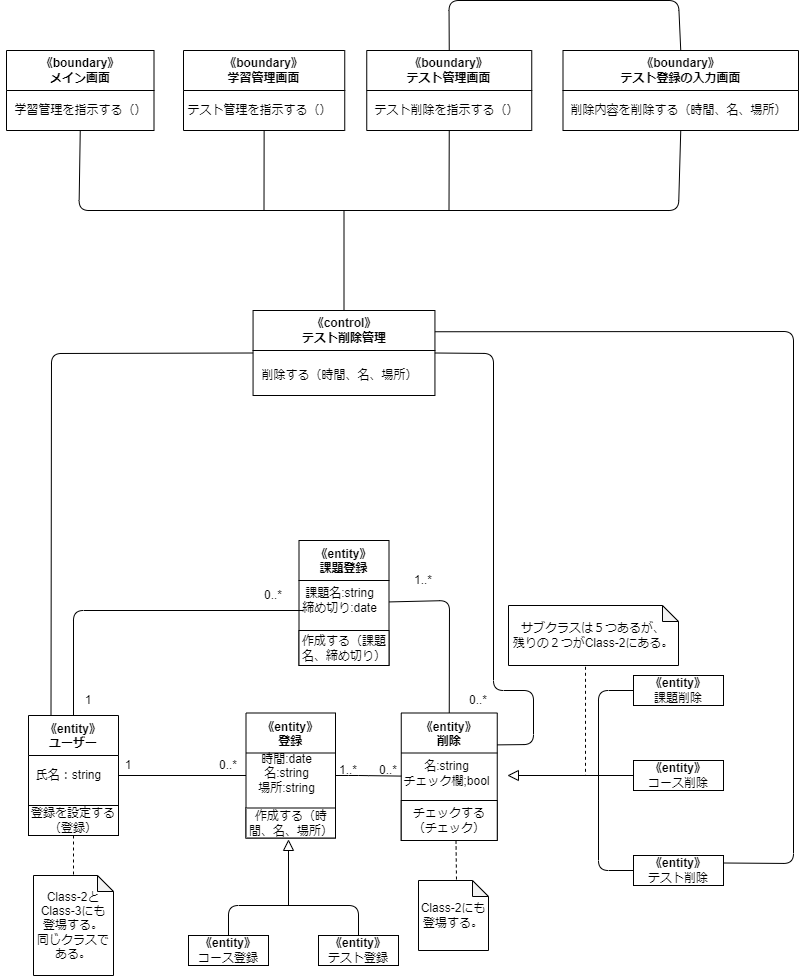

The diagram above was exported from draw.io. Its source (the exported page's mxGraphModel, read from the mxfile embedded in the PNG):
<mxGraphModel dx="1360" dy="800" grid="1" gridSize="10" guides="1" tooltips="1" connect="1" arrows="1" fold="1" page="1" pageScale="1" pageWidth="827" pageHeight="1169" math="0" shadow="0">
  <root>
    <mxCell id="0" />
    <mxCell id="1" parent="0" />
    <mxCell id="2" value="《entity》&#10;登録" style="swimlane;startSize=40;" vertex="1" parent="1">
      <mxGeometry x="262.5" y="752.5" width="89.5" height="125" as="geometry" />
    </mxCell>
    <mxCell id="3" value="時間:date&lt;br&gt;名:string&lt;br&gt;場所:string" style="text;html=1;align=center;verticalAlign=middle;resizable=0;points=[];autosize=1;strokeColor=none;fillColor=none;" vertex="1" parent="2">
      <mxGeometry y="30" width="80" height="60" as="geometry" />
    </mxCell>
    <mxCell id="4" value="作成する（時間、名、場所）" style="rounded=0;whiteSpace=wrap;html=1;" vertex="1" parent="2">
      <mxGeometry y="95" width="89.5" height="30" as="geometry" />
    </mxCell>
    <mxCell id="5" value="《entity》&#10;課題登録" style="swimlane;startSize=40;" vertex="1" parent="1">
      <mxGeometry x="315.5" y="580" width="90" height="125" as="geometry" />
    </mxCell>
    <mxCell id="6" value="課題名:string&lt;br&gt;締め切り:date" style="text;html=1;align=center;verticalAlign=middle;resizable=0;points=[];autosize=1;strokeColor=none;fillColor=none;" vertex="1" parent="5">
      <mxGeometry x="-10" y="40" width="100" height="40" as="geometry" />
    </mxCell>
    <mxCell id="7" value="作成する（課題名、締め切り）" style="rounded=0;whiteSpace=wrap;html=1;" vertex="1" parent="5">
      <mxGeometry y="90" width="90" height="35" as="geometry" />
    </mxCell>
    <mxCell id="8" value="《entity》&#10;削除" style="swimlane;startSize=40;" vertex="1" parent="1">
      <mxGeometry x="417.75" y="752.5" width="96" height="127.5" as="geometry" />
    </mxCell>
    <mxCell id="9" value="名:string&lt;br&gt;チェック欄;bool" style="text;html=1;align=center;verticalAlign=middle;resizable=0;points=[];autosize=1;strokeColor=none;fillColor=none;" vertex="1" parent="8">
      <mxGeometry x="-10" y="40" width="110" height="40" as="geometry" />
    </mxCell>
    <mxCell id="10" value="チェックする（チェック）" style="rounded=0;whiteSpace=wrap;html=1;" vertex="1" parent="8">
      <mxGeometry y="87.5" width="96" height="40" as="geometry" />
    </mxCell>
    <mxCell id="11" value="" style="endArrow=none;html=1;entryX=0.5;entryY=0;entryDx=0;entryDy=0;" edge="1" parent="1" source="5" target="8">
      <mxGeometry width="50" height="50" relative="1" as="geometry">
        <mxPoint x="375" y="665" as="sourcePoint" />
        <mxPoint x="425" y="615" as="targetPoint" />
        <Array as="points">
          <mxPoint x="466" y="640" />
        </Array>
      </mxGeometry>
    </mxCell>
    <mxCell id="12" value="&lt;span style=&quot;font-weight: 700;&quot;&gt;《entity》&lt;/span&gt;&lt;br&gt;課題削除" style="rounded=0;whiteSpace=wrap;html=1;" vertex="1" parent="1">
      <mxGeometry x="650" y="715" width="90" height="30" as="geometry" />
    </mxCell>
    <mxCell id="13" value="&lt;span style=&quot;font-weight: 700;&quot;&gt;《entity》&lt;/span&gt;&lt;br&gt;コース削除" style="rounded=0;whiteSpace=wrap;html=1;" vertex="1" parent="1">
      <mxGeometry x="650" y="800" width="90" height="30" as="geometry" />
    </mxCell>
    <mxCell id="14" value="&lt;span style=&quot;font-weight: 700;&quot;&gt;《entity》&lt;/span&gt;&lt;br&gt;テスト削除" style="rounded=0;whiteSpace=wrap;html=1;" vertex="1" parent="1">
      <mxGeometry x="650" y="895" width="90" height="30" as="geometry" />
    </mxCell>
    <mxCell id="15" value="" style="endArrow=none;html=1;" edge="1" parent="1" source="2" target="8">
      <mxGeometry width="50" height="50" relative="1" as="geometry">
        <mxPoint x="350" y="850" as="sourcePoint" />
        <mxPoint x="395" y="805" as="targetPoint" />
        <Array as="points">
          <mxPoint x="375" y="815" />
        </Array>
      </mxGeometry>
    </mxCell>
    <mxCell id="16" value="&lt;span style=&quot;font-weight: 700;&quot;&gt;《entity》&lt;/span&gt;&lt;br&gt;コース登録" style="rounded=0;whiteSpace=wrap;html=1;" vertex="1" parent="1">
      <mxGeometry x="205" y="975" width="80" height="30" as="geometry" />
    </mxCell>
    <mxCell id="17" value="&lt;span style=&quot;font-weight: 700;&quot;&gt;《entity》&lt;/span&gt;&lt;br&gt;テスト登録" style="rounded=0;whiteSpace=wrap;html=1;" vertex="1" parent="1">
      <mxGeometry x="335" y="975" width="80" height="30" as="geometry" />
    </mxCell>
    <mxCell id="18" value="1..*" style="text;html=1;strokeColor=none;fillColor=none;align=center;verticalAlign=middle;whiteSpace=wrap;rounded=0;" vertex="1" parent="1">
      <mxGeometry x="410" y="605" width="60" height="30" as="geometry" />
    </mxCell>
    <mxCell id="19" value="1..*" style="text;html=1;strokeColor=none;fillColor=none;align=center;verticalAlign=middle;whiteSpace=wrap;rounded=0;" vertex="1" parent="1">
      <mxGeometry x="335" y="795" width="60" height="30" as="geometry" />
    </mxCell>
    <mxCell id="20" value="0..*" style="text;html=1;strokeColor=none;fillColor=none;align=center;verticalAlign=middle;whiteSpace=wrap;rounded=0;" vertex="1" parent="1">
      <mxGeometry x="375" y="795" width="60" height="30" as="geometry" />
    </mxCell>
    <mxCell id="21" value="0..*" style="text;html=1;strokeColor=none;fillColor=none;align=center;verticalAlign=middle;whiteSpace=wrap;rounded=0;" vertex="1" parent="1">
      <mxGeometry x="465" y="725" width="60" height="30" as="geometry" />
    </mxCell>
    <mxCell id="22" value="" style="endArrow=none;html=1;exitX=0.5;exitY=0;exitDx=0;exitDy=0;entryX=0.5;entryY=0;entryDx=0;entryDy=0;" edge="1" parent="1" source="16" target="17">
      <mxGeometry width="50" height="50" relative="1" as="geometry">
        <mxPoint x="405" y="865" as="sourcePoint" />
        <mxPoint x="455" y="815" as="targetPoint" />
        <Array as="points">
          <mxPoint x="245" y="945" />
          <mxPoint x="375" y="945" />
        </Array>
      </mxGeometry>
    </mxCell>
    <mxCell id="23" value="" style="endArrow=none;html=1;entryX=0;entryY=0.5;entryDx=0;entryDy=0;exitX=0;exitY=0.5;exitDx=0;exitDy=0;" edge="1" parent="1" source="14" target="12">
      <mxGeometry width="50" height="50" relative="1" as="geometry">
        <mxPoint x="615" y="875" as="sourcePoint" />
        <mxPoint x="615" y="795" as="targetPoint" />
        <Array as="points">
          <mxPoint x="615" y="910" />
          <mxPoint x="615" y="730" />
        </Array>
      </mxGeometry>
    </mxCell>
    <mxCell id="24" value="" style="endArrow=none;html=1;entryX=0;entryY=0.5;entryDx=0;entryDy=0;exitX=0;exitY=0.5;exitDx=0;exitDy=0;" edge="1" parent="1" source="25" target="13">
      <mxGeometry width="50" height="50" relative="1" as="geometry">
        <mxPoint x="555" y="815" as="sourcePoint" />
        <mxPoint x="565" y="775" as="targetPoint" />
      </mxGeometry>
    </mxCell>
    <mxCell id="25" value="" style="triangle;whiteSpace=wrap;html=1;direction=west;" vertex="1" parent="1">
      <mxGeometry x="525" y="810" width="10" height="10" as="geometry" />
    </mxCell>
    <mxCell id="26" value="《entity》&#10;ユーザー" style="swimlane;startSize=40;" vertex="1" parent="1">
      <mxGeometry x="45" y="755" width="90" height="120" as="geometry">
        <mxRectangle x="25" y="210" width="90" height="30" as="alternateBounds" />
      </mxGeometry>
    </mxCell>
    <mxCell id="27" value="氏名：string" style="text;html=1;align=center;verticalAlign=middle;resizable=0;points=[];autosize=1;strokeColor=none;fillColor=none;" vertex="1" parent="26">
      <mxGeometry x="-5" y="45" width="90" height="30" as="geometry" />
    </mxCell>
    <mxCell id="28" value="登録を設定する（登録）" style="rounded=0;whiteSpace=wrap;html=1;" vertex="1" parent="26">
      <mxGeometry y="90" width="90" height="30" as="geometry" />
    </mxCell>
    <mxCell id="29" value="" style="endArrow=none;html=1;" edge="1" parent="1" source="26" target="2">
      <mxGeometry width="50" height="50" relative="1" as="geometry">
        <mxPoint x="205" y="845" as="sourcePoint" />
        <mxPoint x="215" y="875" as="targetPoint" />
      </mxGeometry>
    </mxCell>
    <mxCell id="30" value="1" style="text;html=1;strokeColor=none;fillColor=none;align=center;verticalAlign=middle;whiteSpace=wrap;rounded=0;" vertex="1" parent="1">
      <mxGeometry x="115" y="790" width="60" height="30" as="geometry" />
    </mxCell>
    <mxCell id="31" value="0..*" style="text;html=1;strokeColor=none;fillColor=none;align=center;verticalAlign=middle;whiteSpace=wrap;rounded=0;" vertex="1" parent="1">
      <mxGeometry x="215" y="790" width="60" height="30" as="geometry" />
    </mxCell>
    <mxCell id="32" value="" style="endArrow=none;html=1;exitX=0.5;exitY=0;exitDx=0;exitDy=0;entryX=1;entryY=1;entryDx=0;entryDy=0;" edge="1" parent="1" source="26" target="34">
      <mxGeometry width="50" height="50" relative="1" as="geometry">
        <mxPoint x="275" y="755" as="sourcePoint" />
        <mxPoint x="325" y="705" as="targetPoint" />
        <Array as="points">
          <mxPoint x="90" y="650" />
        </Array>
      </mxGeometry>
    </mxCell>
    <mxCell id="33" value="1" style="text;html=1;strokeColor=none;fillColor=none;align=center;verticalAlign=middle;whiteSpace=wrap;rounded=0;" vertex="1" parent="1">
      <mxGeometry x="75" y="725" width="60" height="30" as="geometry" />
    </mxCell>
    <mxCell id="34" value="0..*" style="text;html=1;strokeColor=none;fillColor=none;align=center;verticalAlign=middle;whiteSpace=wrap;rounded=0;" vertex="1" parent="1">
      <mxGeometry x="260" y="620" width="60" height="30" as="geometry" />
    </mxCell>
    <mxCell id="35" value="" style="endArrow=none;dashed=1;html=1;exitX=0.5;exitY=1;exitDx=0;exitDy=0;entryX=0.5;entryY=0;entryDx=0;entryDy=0;entryPerimeter=0;" edge="1" parent="1" source="26" target="36">
      <mxGeometry width="50" height="50" relative="1" as="geometry">
        <mxPoint x="245" y="885" as="sourcePoint" />
        <mxPoint x="93" y="905" as="targetPoint" />
      </mxGeometry>
    </mxCell>
    <mxCell id="36" value="Class-2と&lt;br&gt;Class-3にも&lt;br&gt;登場する。&lt;br&gt;同じクラスである。" style="shape=note;whiteSpace=wrap;html=1;backgroundOutline=1;darkOpacity=0.05;size=16;" vertex="1" parent="1">
      <mxGeometry x="50" y="915" width="80" height="100" as="geometry" />
    </mxCell>
    <mxCell id="37" value="" style="endArrow=none;dashed=1;html=1;exitX=0.5;exitY=1;exitDx=0;exitDy=0;" edge="1" parent="1">
      <mxGeometry width="50" height="50" relative="1" as="geometry">
        <mxPoint x="472.5" y="880" as="sourcePoint" />
        <mxPoint x="473" y="920" as="targetPoint" />
      </mxGeometry>
    </mxCell>
    <mxCell id="38" value="Class-2にも&lt;br&gt;登場する。" style="shape=note;whiteSpace=wrap;html=1;backgroundOutline=1;darkOpacity=0.05;size=16;" vertex="1" parent="1">
      <mxGeometry x="435" y="920" width="70" height="70" as="geometry" />
    </mxCell>
    <mxCell id="39" value="" style="endArrow=none;dashed=1;html=1;exitX=0.453;exitY=1.022;exitDx=0;exitDy=0;exitPerimeter=0;" edge="1" parent="1" source="40">
      <mxGeometry width="50" height="50" relative="1" as="geometry">
        <mxPoint x="602" y="745" as="sourcePoint" />
        <mxPoint x="601.9999999999998" y="815" as="targetPoint" />
      </mxGeometry>
    </mxCell>
    <mxCell id="40" value="サブクラスは５つあるが、&lt;br&gt;残りの２つがClass-2にある。" style="shape=note;whiteSpace=wrap;html=1;backgroundOutline=1;darkOpacity=0.05;size=16;" vertex="1" parent="1">
      <mxGeometry x="525" y="645" width="170" height="60" as="geometry" />
    </mxCell>
    <mxCell id="41" value="&lt;span style=&quot;&quot;&gt;《control》&lt;br&gt;テスト削除管理&lt;br&gt;&lt;/span&gt;" style="swimlane;whiteSpace=wrap;html=1;startSize=40;" vertex="1" parent="1">
      <mxGeometry x="269.56" y="350" width="181.88" height="85" as="geometry" />
    </mxCell>
    <mxCell id="42" value="削除する（時間、名、場所）" style="text;html=1;align=center;verticalAlign=middle;resizable=0;points=[];autosize=1;strokeColor=none;fillColor=none;" vertex="1" parent="41">
      <mxGeometry x="-3.120000000000001" y="50" width="180" height="30" as="geometry" />
    </mxCell>
    <mxCell id="43" value="《boundary》&lt;br&gt;メイン画面" style="swimlane;whiteSpace=wrap;html=1;startSize=40;" vertex="1" parent="1">
      <mxGeometry x="23" y="90" width="147.5" height="80" as="geometry" />
    </mxCell>
    <mxCell id="44" value="学習管理を指示する（）" style="text;html=1;align=center;verticalAlign=middle;resizable=0;points=[];autosize=1;strokeColor=none;fillColor=none;" vertex="1" parent="43">
      <mxGeometry x="-6.25" y="45" width="160" height="30" as="geometry" />
    </mxCell>
    <mxCell id="45" value="《boundary》&lt;br&gt;学習管理画面" style="swimlane;whiteSpace=wrap;html=1;startSize=40;" vertex="1" parent="1">
      <mxGeometry x="200" y="90" width="161.25" height="80" as="geometry" />
    </mxCell>
    <mxCell id="46" value="テスト管理を指示する（）" style="text;html=1;align=center;verticalAlign=middle;resizable=0;points=[];autosize=1;strokeColor=none;fillColor=none;" vertex="1" parent="45">
      <mxGeometry x="-8.75" y="45" width="170" height="30" as="geometry" />
    </mxCell>
    <mxCell id="47" value="《boundary》&lt;br&gt;テスト管理画面" style="swimlane;whiteSpace=wrap;html=1;startSize=40;" vertex="1" parent="1">
      <mxGeometry x="383.25" y="90" width="165" height="80" as="geometry" />
    </mxCell>
    <mxCell id="48" value="テスト削除を指示する（）" style="text;html=1;align=center;verticalAlign=middle;resizable=0;points=[];autosize=1;strokeColor=none;fillColor=none;" vertex="1" parent="47">
      <mxGeometry x="-5" y="45" width="170" height="30" as="geometry" />
    </mxCell>
    <mxCell id="49" value="《boundary》&lt;br&gt;テスト登録の入力画面" style="swimlane;whiteSpace=wrap;html=1;startSize=40;" vertex="1" parent="1">
      <mxGeometry x="579.5" y="90" width="235.5" height="80" as="geometry" />
    </mxCell>
    <mxCell id="50" value="削除内容を削除する（時間、名、場所）" style="text;html=1;align=center;verticalAlign=middle;resizable=0;points=[];autosize=1;strokeColor=none;fillColor=none;" vertex="1" parent="49">
      <mxGeometry x="-4.5" y="45" width="240" height="30" as="geometry" />
    </mxCell>
    <mxCell id="51" value="" style="endArrow=none;html=1;exitX=0.5;exitY=1;exitDx=0;exitDy=0;entryX=0.5;entryY=1;entryDx=0;entryDy=0;" edge="1" parent="1" source="43" target="49">
      <mxGeometry width="50" height="50" relative="1" as="geometry">
        <mxPoint x="105.5" y="120" as="sourcePoint" />
        <mxPoint x="655.5" y="130" as="targetPoint" />
        <Array as="points">
          <mxPoint x="95.5" y="250" />
          <mxPoint x="695" y="250" />
        </Array>
      </mxGeometry>
    </mxCell>
    <mxCell id="52" value="" style="endArrow=none;html=1;entryX=0.5;entryY=1;entryDx=0;entryDy=0;" edge="1" parent="1" target="47">
      <mxGeometry width="50" height="50" relative="1" as="geometry">
        <mxPoint x="465.5" y="249.99999999999955" as="sourcePoint" />
        <mxPoint x="325.5" y="200" as="targetPoint" />
      </mxGeometry>
    </mxCell>
    <mxCell id="53" value="" style="endArrow=none;html=1;entryX=0.5;entryY=1;entryDx=0;entryDy=0;" edge="1" parent="1" target="45">
      <mxGeometry width="50" height="50" relative="1" as="geometry">
        <mxPoint x="280.5" y="249.99999999999955" as="sourcePoint" />
        <mxPoint x="325.5" y="210" as="targetPoint" />
      </mxGeometry>
    </mxCell>
    <mxCell id="54" value="" style="endArrow=none;html=1;exitX=0.5;exitY=0;exitDx=0;exitDy=0;" edge="1" parent="1" source="41">
      <mxGeometry width="50" height="50" relative="1" as="geometry">
        <mxPoint x="305.5" y="330" as="sourcePoint" />
        <mxPoint x="360.5" y="249.99999999999955" as="targetPoint" />
      </mxGeometry>
    </mxCell>
    <mxCell id="55" value="" style="endArrow=none;html=1;entryX=0.5;entryY=0;entryDx=0;entryDy=0;exitX=0.5;exitY=0;exitDx=0;exitDy=0;" edge="1" parent="1" source="47" target="49">
      <mxGeometry width="50" height="50" relative="1" as="geometry">
        <mxPoint x="465.5" y="10" as="sourcePoint" />
        <mxPoint x="755.5" y="320" as="targetPoint" />
        <Array as="points">
          <mxPoint x="465.5" y="40" />
          <mxPoint x="695" y="40" />
        </Array>
      </mxGeometry>
    </mxCell>
    <mxCell id="56" value="" style="endArrow=none;html=1;" edge="1" parent="1" target="57">
      <mxGeometry width="50" height="50" relative="1" as="geometry">
        <mxPoint x="305" y="945" as="sourcePoint" />
        <mxPoint x="305" y="875" as="targetPoint" />
      </mxGeometry>
    </mxCell>
    <mxCell id="57" value="" style="triangle;whiteSpace=wrap;html=1;direction=north;" vertex="1" parent="1">
      <mxGeometry x="300" y="880" width="10" height="10" as="geometry" />
    </mxCell>
    <mxCell id="58" value="" style="endArrow=none;html=1;exitX=0.25;exitY=0;exitDx=0;exitDy=0;entryX=0;entryY=0.5;entryDx=0;entryDy=0;" edge="1" parent="1" source="26" target="41">
      <mxGeometry width="50" height="50" relative="1" as="geometry">
        <mxPoint x="30" y="690" as="sourcePoint" />
        <mxPoint x="80" y="640" as="targetPoint" />
        <Array as="points">
          <mxPoint x="68" y="393" />
        </Array>
      </mxGeometry>
    </mxCell>
    <mxCell id="63" value="" style="endArrow=none;html=1;exitX=1;exitY=0.25;exitDx=0;exitDy=0;entryX=1;entryY=0.5;entryDx=0;entryDy=0;" edge="1" parent="1" source="8" target="41">
      <mxGeometry width="50" height="50" relative="1" as="geometry">
        <mxPoint x="440" y="530" as="sourcePoint" />
        <mxPoint x="490" y="480" as="targetPoint" />
        <Array as="points">
          <mxPoint x="550" y="784" />
          <mxPoint x="550" y="730" />
          <mxPoint x="510" y="730" />
          <mxPoint x="510" y="393" />
        </Array>
      </mxGeometry>
    </mxCell>
    <mxCell id="64" value="" style="endArrow=none;html=1;exitX=1;exitY=0.25;exitDx=0;exitDy=0;entryX=1;entryY=0.25;entryDx=0;entryDy=0;" edge="1" parent="1" source="14" target="41">
      <mxGeometry width="50" height="50" relative="1" as="geometry">
        <mxPoint x="630" y="510" as="sourcePoint" />
        <mxPoint x="680" y="460" as="targetPoint" />
        <Array as="points">
          <mxPoint x="810" y="903" />
          <mxPoint x="810" y="371" />
        </Array>
      </mxGeometry>
    </mxCell>
  </root>
</mxGraphModel>